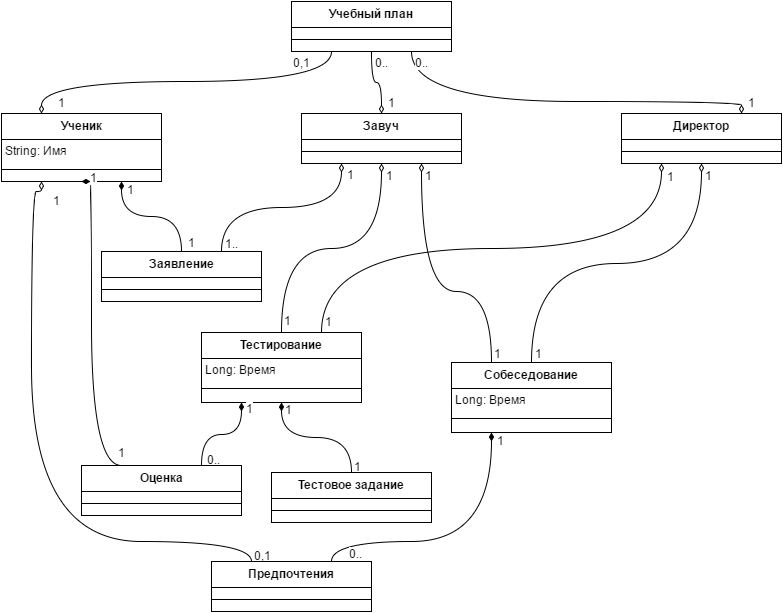

The diagram above was exported from draw.io. Its source (the exported page's mxGraphModel, read from the mxfile embedded in the PNG):
<mxGraphModel dx="880" dy="448" grid="1" gridSize="10" guides="1" tooltips="1" connect="1" arrows="1" fold="1" page="1" pageScale="1" pageWidth="826" pageHeight="1169" background="#ffffff" math="0" shadow="0">
  <root>
    <mxCell id="0" />
    <mxCell id="1" parent="0" />
    <mxCell id="18" value="Директор" style="swimlane;html=1;fontStyle=1;align=center;verticalAlign=top;childLayout=stackLayout;horizontal=1;startSize=26;horizontalStack=0;resizeParent=1;resizeLast=0;collapsible=1;marginBottom=0;swimlaneFillColor=#ffffff;" parent="1" vertex="1">
      <mxGeometry x="630" y="122" width="160" height="50" as="geometry" />
    </mxCell>
    <mxCell id="20" value="" style="line;html=1;strokeWidth=1;fillColor=none;align=left;verticalAlign=middle;spacingTop=-1;spacingLeft=3;spacingRight=3;rotatable=0;labelPosition=right;points=[];portConstraint=eastwest;" parent="18" vertex="1">
      <mxGeometry y="26" width="160" height="24" as="geometry" />
    </mxCell>
    <mxCell id="22" value="Ученик" style="swimlane;html=1;fontStyle=1;align=center;verticalAlign=top;childLayout=stackLayout;horizontal=1;startSize=26;horizontalStack=0;resizeParent=1;resizeLast=0;collapsible=1;marginBottom=0;swimlaneFillColor=#ffffff;" parent="1" vertex="1">
      <mxGeometry x="10" y="122" width="160" height="68" as="geometry" />
    </mxCell>
    <mxCell id="23" value="String: Имя" style="text;html=1;strokeColor=none;fillColor=none;align=left;verticalAlign=top;spacingLeft=4;spacingRight=4;whiteSpace=wrap;overflow=hidden;rotatable=0;points=[[0,0.5],[1,0.5]];portConstraint=eastwest;" parent="22" vertex="1">
      <mxGeometry y="26" width="160" height="26" as="geometry" />
    </mxCell>
    <mxCell id="24" value="" style="line;html=1;strokeWidth=1;fillColor=none;align=left;verticalAlign=middle;spacingTop=-1;spacingLeft=3;spacingRight=3;rotatable=0;labelPosition=right;points=[];portConstraint=eastwest;" parent="22" vertex="1">
      <mxGeometry y="52" width="160" height="8" as="geometry" />
    </mxCell>
    <mxCell id="26" value="Завуч" style="swimlane;html=1;fontStyle=1;align=center;verticalAlign=top;childLayout=stackLayout;horizontal=1;startSize=26;horizontalStack=0;resizeParent=1;resizeLast=0;collapsible=1;marginBottom=0;swimlaneFillColor=#ffffff;" parent="1" vertex="1">
      <mxGeometry x="310" y="122" width="160" height="50" as="geometry" />
    </mxCell>
    <mxCell id="28" value="" style="line;html=1;strokeWidth=1;fillColor=none;align=left;verticalAlign=middle;spacingTop=-1;spacingLeft=3;spacingRight=3;rotatable=0;labelPosition=right;points=[];portConstraint=eastwest;" parent="26" vertex="1">
      <mxGeometry y="26" width="160" height="24" as="geometry" />
    </mxCell>
    <mxCell id="51" style="edgeStyle=orthogonalEdgeStyle;curved=1;rounded=0;html=1;exitX=0.5;exitY=0;entryX=0.75;entryY=1;shadow=0;endArrow=diamondThin;endFill=1;jettySize=auto;orthogonalLoop=1;" parent="1" source="47" target="22" edge="1">
      <mxGeometry relative="1" as="geometry">
        <Array as="points">
          <mxPoint x="190" y="225" />
          <mxPoint x="130" y="225" />
        </Array>
      </mxGeometry>
    </mxCell>
    <mxCell id="57" value="1" style="text;html=1;resizable=0;points=[];;align=center;verticalAlign=middle;labelBackgroundColor=#ffffff;" parent="51" vertex="1" connectable="0">
      <mxGeometry x="-0.8" y="-1" relative="1" as="geometry">
        <mxPoint x="9" y="3" as="offset" />
      </mxGeometry>
    </mxCell>
    <mxCell id="59" value="1" style="text;html=1;resizable=0;points=[];;align=center;verticalAlign=middle;labelBackgroundColor=#ffffff;" parent="51" vertex="1" connectable="0">
      <mxGeometry x="0.775" y="-1" relative="1" as="geometry">
        <mxPoint x="8" y="-8" as="offset" />
      </mxGeometry>
    </mxCell>
    <mxCell id="60" style="edgeStyle=orthogonalEdgeStyle;curved=1;rounded=0;html=1;exitX=0.75;exitY=0;entryX=0.25;entryY=1;shadow=0;endArrow=diamondThin;endFill=0;jettySize=auto;orthogonalLoop=1;" parent="1" source="47" target="26" edge="1">
      <mxGeometry relative="1" as="geometry" />
    </mxCell>
    <mxCell id="72" value="1.." style="text;html=1;resizable=0;points=[];;align=center;verticalAlign=middle;labelBackgroundColor=#ffffff;" parent="60" vertex="1" connectable="0">
      <mxGeometry x="-0.8846" relative="1" as="geometry">
        <mxPoint x="10" y="3" as="offset" />
      </mxGeometry>
    </mxCell>
    <mxCell id="73" value="1" style="text;html=1;resizable=0;points=[];;align=center;verticalAlign=middle;labelBackgroundColor=#ffffff;" parent="60" vertex="1" connectable="0">
      <mxGeometry x="0.8942" y="-3" relative="1" as="geometry">
        <mxPoint x="6" y="-1" as="offset" />
      </mxGeometry>
    </mxCell>
    <mxCell id="47" value="Заявление" style="swimlane;html=1;fontStyle=1;align=center;verticalAlign=top;childLayout=stackLayout;horizontal=1;startSize=26;horizontalStack=0;resizeParent=1;resizeLast=0;collapsible=1;marginBottom=0;swimlaneFillColor=#ffffff;" parent="1" vertex="1">
      <mxGeometry x="110" y="260" width="160" height="50" as="geometry" />
    </mxCell>
    <mxCell id="49" value="" style="line;html=1;strokeWidth=1;fillColor=none;align=left;verticalAlign=middle;spacingTop=-1;spacingLeft=3;spacingRight=3;rotatable=0;labelPosition=right;points=[];portConstraint=eastwest;" parent="47" vertex="1">
      <mxGeometry y="26" width="160" height="24" as="geometry" />
    </mxCell>
    <mxCell id="89" style="edgeStyle=orthogonalEdgeStyle;curved=1;rounded=0;html=1;exitX=0.5;exitY=0;entryX=0.5;entryY=1;shadow=0;endArrow=diamondThin;endFill=0;jettySize=auto;orthogonalLoop=1;" parent="1" source="62" target="26" edge="1">
      <mxGeometry relative="1" as="geometry" />
    </mxCell>
    <mxCell id="91" value="1" style="text;html=1;resizable=0;points=[];;align=center;verticalAlign=middle;labelBackgroundColor=#ffffff;" parent="89" vertex="1" connectable="0">
      <mxGeometry x="-0.899" y="-1" relative="1" as="geometry">
        <mxPoint x="5" y="1" as="offset" />
      </mxGeometry>
    </mxCell>
    <mxCell id="93" value="1" style="text;html=1;resizable=0;points=[];;align=center;verticalAlign=middle;labelBackgroundColor=#ffffff;" parent="89" vertex="1" connectable="0">
      <mxGeometry x="0.8586" y="-1" relative="1" as="geometry">
        <mxPoint x="7" y="-8" as="offset" />
      </mxGeometry>
    </mxCell>
    <mxCell id="90" style="edgeStyle=orthogonalEdgeStyle;curved=1;rounded=0;html=1;exitX=0.75;exitY=0;entryX=0.25;entryY=1;shadow=0;endArrow=diamondThin;endFill=0;jettySize=auto;orthogonalLoop=1;" parent="1" source="62" target="18" edge="1">
      <mxGeometry relative="1" as="geometry" />
    </mxCell>
    <mxCell id="92" value="1" style="text;html=1;resizable=0;points=[];;align=center;verticalAlign=middle;labelBackgroundColor=#ffffff;" parent="90" vertex="1" connectable="0">
      <mxGeometry x="-0.9447" y="-2" relative="1" as="geometry">
        <mxPoint x="5" y="2" as="offset" />
      </mxGeometry>
    </mxCell>
    <mxCell id="94" value="1" style="text;html=1;resizable=0;points=[];;align=center;verticalAlign=middle;labelBackgroundColor=#ffffff;" parent="90" vertex="1" connectable="0">
      <mxGeometry x="0.9196" y="-2" relative="1" as="geometry">
        <mxPoint x="7" y="-8" as="offset" />
      </mxGeometry>
    </mxCell>
    <mxCell id="62" value="Тестирование" style="swimlane;html=1;fontStyle=1;align=center;verticalAlign=top;childLayout=stackLayout;horizontal=1;startSize=26;horizontalStack=0;resizeParent=1;resizeLast=0;collapsible=1;marginBottom=0;swimlaneFillColor=#ffffff;" parent="1" vertex="1">
      <mxGeometry x="210" y="341" width="160" height="70" as="geometry" />
    </mxCell>
    <mxCell id="63" value="Long: Время" style="text;html=1;strokeColor=none;fillColor=none;align=left;verticalAlign=top;spacingLeft=4;spacingRight=4;whiteSpace=wrap;overflow=hidden;rotatable=0;points=[[0,0.5],[1,0.5]];portConstraint=eastwest;" parent="62" vertex="1">
      <mxGeometry y="26" width="160" height="26" as="geometry" />
    </mxCell>
    <mxCell id="64" value="" style="line;html=1;strokeWidth=1;fillColor=none;align=left;verticalAlign=middle;spacingTop=-1;spacingLeft=3;spacingRight=3;rotatable=0;labelPosition=right;points=[];portConstraint=eastwest;" parent="62" vertex="1">
      <mxGeometry y="52" width="160" height="8" as="geometry" />
    </mxCell>
    <mxCell id="70" style="edgeStyle=orthogonalEdgeStyle;curved=1;rounded=0;html=1;exitX=0.5;exitY=0;entryX=0.5;entryY=1;shadow=0;endArrow=diamondThin;endFill=1;jettySize=auto;orthogonalLoop=1;" parent="1" source="66" target="62" edge="1">
      <mxGeometry relative="1" as="geometry" />
    </mxCell>
    <mxCell id="81" value="1" style="text;html=1;resizable=0;points=[];;align=center;verticalAlign=middle;labelBackgroundColor=#ffffff;" parent="70" vertex="1" connectable="0">
      <mxGeometry x="-0.8941" y="3" relative="1" as="geometry">
        <mxPoint x="9" as="offset" />
      </mxGeometry>
    </mxCell>
    <mxCell id="82" value="1" style="text;html=1;resizable=0;points=[];;align=center;verticalAlign=middle;labelBackgroundColor=#ffffff;" parent="70" vertex="1" connectable="0">
      <mxGeometry x="0.8824" y="-2" relative="1" as="geometry">
        <mxPoint x="5" y="-2" as="offset" />
      </mxGeometry>
    </mxCell>
    <mxCell id="66" value="Тестовое задание" style="swimlane;html=1;fontStyle=1;align=center;verticalAlign=top;childLayout=stackLayout;horizontal=1;startSize=26;horizontalStack=0;resizeParent=1;resizeLast=0;collapsible=1;marginBottom=0;swimlaneFillColor=#ffffff;" parent="1" vertex="1">
      <mxGeometry x="280" y="481" width="160" height="50" as="geometry" />
    </mxCell>
    <mxCell id="68" value="" style="line;html=1;strokeWidth=1;fillColor=none;align=left;verticalAlign=middle;spacingTop=-1;spacingLeft=3;spacingRight=3;rotatable=0;labelPosition=right;points=[];portConstraint=eastwest;" parent="66" vertex="1">
      <mxGeometry y="26" width="160" height="24" as="geometry" />
    </mxCell>
    <mxCell id="79" style="edgeStyle=orthogonalEdgeStyle;curved=1;rounded=0;html=1;exitX=0.75;exitY=0;entryX=0.25;entryY=1;shadow=0;endArrow=diamondThin;endFill=1;jettySize=auto;orthogonalLoop=1;" parent="1" source="75" target="62" edge="1">
      <mxGeometry relative="1" as="geometry" />
    </mxCell>
    <mxCell id="83" value="1" style="text;html=1;resizable=0;points=[];;align=center;verticalAlign=middle;labelBackgroundColor=#ffffff;" parent="79" vertex="1" connectable="0">
      <mxGeometry x="0.7818" relative="1" as="geometry">
        <mxPoint x="8" y="-6" as="offset" />
      </mxGeometry>
    </mxCell>
    <mxCell id="84" value="0.." style="text;html=1;resizable=0;points=[];;align=center;verticalAlign=middle;labelBackgroundColor=#ffffff;" parent="79" vertex="1" connectable="0">
      <mxGeometry x="-0.8545" y="-3" relative="1" as="geometry">
        <mxPoint x="9" as="offset" />
      </mxGeometry>
    </mxCell>
    <mxCell id="85" style="edgeStyle=orthogonalEdgeStyle;curved=1;rounded=0;html=1;entryX=0.5;entryY=1;shadow=0;endArrow=diamondThin;endFill=1;jettySize=auto;orthogonalLoop=1;exitX=0.25;exitY=0;" parent="1" source="75" target="22" edge="1">
      <mxGeometry relative="1" as="geometry">
        <Array as="points">
          <mxPoint x="100" y="474" />
          <mxPoint x="100" y="190" />
        </Array>
        <mxPoint x="150" y="450" as="sourcePoint" />
      </mxGeometry>
    </mxCell>
    <mxCell id="87" value="1" style="text;html=1;resizable=0;points=[];;align=center;verticalAlign=middle;labelBackgroundColor=#ffffff;" parent="85" vertex="1" connectable="0">
      <mxGeometry x="-0.9522" y="-1" relative="1" as="geometry">
        <mxPoint x="8" y="-13" as="offset" />
      </mxGeometry>
    </mxCell>
    <mxCell id="88" value="1" style="text;html=1;resizable=0;points=[];;align=center;verticalAlign=middle;labelBackgroundColor=#ffffff;" parent="85" vertex="1" connectable="0">
      <mxGeometry x="0.9522" y="-3" relative="1" as="geometry">
        <mxPoint x="4" y="-2" as="offset" />
      </mxGeometry>
    </mxCell>
    <mxCell id="75" value="Оценка" style="swimlane;html=1;fontStyle=1;align=center;verticalAlign=top;childLayout=stackLayout;horizontal=1;startSize=26;horizontalStack=0;resizeParent=1;resizeLast=0;collapsible=1;marginBottom=0;swimlaneFillColor=#ffffff;" parent="1" vertex="1">
      <mxGeometry x="90" y="474" width="160" height="50" as="geometry" />
    </mxCell>
    <mxCell id="77" value="" style="line;html=1;strokeWidth=1;fillColor=none;align=left;verticalAlign=middle;spacingTop=-1;spacingLeft=3;spacingRight=3;rotatable=0;labelPosition=right;points=[];portConstraint=eastwest;" parent="75" vertex="1">
      <mxGeometry y="26" width="160" height="24" as="geometry" />
    </mxCell>
    <mxCell id="101" style="edgeStyle=orthogonalEdgeStyle;curved=1;rounded=0;html=1;exitX=0.25;exitY=0;entryX=0.75;entryY=1;shadow=0;endArrow=diamondThin;endFill=0;jettySize=auto;orthogonalLoop=1;" parent="1" source="97" target="26" edge="1">
      <mxGeometry relative="1" as="geometry">
        <Array as="points">
          <mxPoint x="500" y="300" />
          <mxPoint x="430" y="300" />
        </Array>
      </mxGeometry>
    </mxCell>
    <mxCell id="105" value="1" style="text;html=1;resizable=0;points=[];;align=center;verticalAlign=middle;labelBackgroundColor=#ffffff;" parent="101" vertex="1" connectable="0">
      <mxGeometry x="0.8736" y="-2" relative="1" as="geometry">
        <mxPoint x="5" y="-6" as="offset" />
      </mxGeometry>
    </mxCell>
    <mxCell id="106" value="1" style="text;html=1;resizable=0;points=[];;align=center;verticalAlign=middle;labelBackgroundColor=#ffffff;" parent="101" vertex="1" connectable="0">
      <mxGeometry x="-0.9257" relative="1" as="geometry">
        <mxPoint x="6" as="offset" />
      </mxGeometry>
    </mxCell>
    <mxCell id="102" style="edgeStyle=orthogonalEdgeStyle;curved=1;rounded=0;html=1;exitX=0.5;exitY=0;entryX=0.5;entryY=1;shadow=0;endArrow=diamondThin;endFill=0;jettySize=auto;orthogonalLoop=1;" parent="1" source="97" target="18" edge="1">
      <mxGeometry relative="1" as="geometry" />
    </mxCell>
    <mxCell id="107" value="1" style="text;html=1;resizable=0;points=[];;align=center;verticalAlign=middle;labelBackgroundColor=#ffffff;" parent="102" vertex="1" connectable="0">
      <mxGeometry x="-0.9404" y="-3" relative="1" as="geometry">
        <mxPoint x="4" y="1" as="offset" />
      </mxGeometry>
    </mxCell>
    <mxCell id="108" value="1" style="text;html=1;resizable=0;points=[];;align=center;verticalAlign=middle;labelBackgroundColor=#ffffff;" parent="102" vertex="1" connectable="0">
      <mxGeometry x="0.9187" y="-3" relative="1" as="geometry">
        <mxPoint x="4" y="-4" as="offset" />
      </mxGeometry>
    </mxCell>
    <mxCell id="97" value="Собеседование" style="swimlane;html=1;fontStyle=1;align=center;verticalAlign=top;childLayout=stackLayout;horizontal=1;startSize=26;horizontalStack=0;resizeParent=1;resizeLast=0;collapsible=1;marginBottom=0;swimlaneFillColor=#ffffff;" parent="1" vertex="1">
      <mxGeometry x="460" y="371" width="160" height="70" as="geometry" />
    </mxCell>
    <mxCell id="98" value="&lt;span&gt;Long: Время&lt;/span&gt;" style="text;html=1;strokeColor=none;fillColor=none;align=left;verticalAlign=top;spacingLeft=4;spacingRight=4;whiteSpace=wrap;overflow=hidden;rotatable=0;points=[[0,0.5],[1,0.5]];portConstraint=eastwest;" parent="97" vertex="1">
      <mxGeometry y="26" width="160" height="26" as="geometry" />
    </mxCell>
    <mxCell id="99" value="" style="line;html=1;strokeWidth=1;fillColor=none;align=left;verticalAlign=middle;spacingTop=-1;spacingLeft=3;spacingRight=3;rotatable=0;labelPosition=right;points=[];portConstraint=eastwest;" parent="97" vertex="1">
      <mxGeometry y="52" width="160" height="8" as="geometry" />
    </mxCell>
    <mxCell id="114" style="edgeStyle=orthogonalEdgeStyle;curved=1;rounded=0;html=1;exitX=0.25;exitY=0;shadow=0;endArrow=diamondThin;endFill=0;jettySize=auto;orthogonalLoop=1;entryX=0.25;entryY=1;" parent="1" source="109" target="22" edge="1">
      <mxGeometry relative="1" as="geometry">
        <mxPoint x="20" y="190" as="targetPoint" />
        <Array as="points">
          <mxPoint x="260" y="550" />
          <mxPoint x="40" y="550" />
          <mxPoint x="40" y="200" />
          <mxPoint x="50" y="200" />
        </Array>
      </mxGeometry>
    </mxCell>
    <mxCell id="115" value="0,1" style="text;html=1;resizable=0;points=[];;align=center;verticalAlign=middle;labelBackgroundColor=#ffffff;" parent="114" vertex="1" connectable="0">
      <mxGeometry x="-0.9774" y="3" relative="1" as="geometry">
        <mxPoint x="14" as="offset" />
      </mxGeometry>
    </mxCell>
    <mxCell id="116" value="1" style="text;html=1;resizable=0;points=[];;align=center;verticalAlign=middle;labelBackgroundColor=#ffffff;" parent="114" vertex="1" connectable="0">
      <mxGeometry x="0.9645" relative="1" as="geometry">
        <mxPoint x="16" y="8" as="offset" />
      </mxGeometry>
    </mxCell>
    <mxCell id="118" style="edgeStyle=orthogonalEdgeStyle;curved=1;rounded=0;html=1;exitX=0.75;exitY=0;entryX=0.25;entryY=1;shadow=0;endArrow=diamondThin;endFill=1;jettySize=auto;orthogonalLoop=1;" parent="1" source="109" target="97" edge="1">
      <mxGeometry relative="1" as="geometry">
        <Array as="points">
          <mxPoint x="340" y="550" />
          <mxPoint x="500" y="550" />
        </Array>
      </mxGeometry>
    </mxCell>
    <mxCell id="119" value="0.." style="text;html=1;resizable=0;points=[];;align=center;verticalAlign=middle;labelBackgroundColor=#ffffff;" parent="118" vertex="1" connectable="0">
      <mxGeometry x="-0.9377" y="-3" relative="1" as="geometry">
        <mxPoint x="21" as="offset" />
      </mxGeometry>
    </mxCell>
    <mxCell id="120" value="1" style="text;html=1;resizable=0;points=[];;align=center;verticalAlign=middle;labelBackgroundColor=#ffffff;" parent="118" vertex="1" connectable="0">
      <mxGeometry x="0.9308" relative="1" as="geometry">
        <mxPoint x="9" y="-3" as="offset" />
      </mxGeometry>
    </mxCell>
    <mxCell id="109" value="Предпочтения" style="swimlane;html=1;fontStyle=1;align=center;verticalAlign=top;childLayout=stackLayout;horizontal=1;startSize=26;horizontalStack=0;resizeParent=1;resizeLast=0;collapsible=1;marginBottom=0;swimlaneFillColor=#ffffff;" parent="1" vertex="1">
      <mxGeometry x="220" y="570" width="160" height="50" as="geometry" />
    </mxCell>
    <mxCell id="111" value="" style="line;html=1;strokeWidth=1;fillColor=none;align=left;verticalAlign=middle;spacingTop=-1;spacingLeft=3;spacingRight=3;rotatable=0;labelPosition=right;points=[];portConstraint=eastwest;" parent="109" vertex="1">
      <mxGeometry y="26" width="160" height="24" as="geometry" />
    </mxCell>
    <mxCell id="126" style="edgeStyle=orthogonalEdgeStyle;curved=1;rounded=0;html=1;exitX=0.75;exitY=1;entryX=0.75;entryY=0;shadow=0;endArrow=diamondThin;endFill=0;jettySize=auto;orthogonalLoop=1;" parent="1" source="122" target="18" edge="1">
      <mxGeometry relative="1" as="geometry">
        <Array as="points">
          <mxPoint x="420" y="110" />
          <mxPoint x="750" y="110" />
        </Array>
      </mxGeometry>
    </mxCell>
    <mxCell id="127" value="1" style="text;html=1;resizable=0;points=[];;align=center;verticalAlign=middle;labelBackgroundColor=#ffffff;" parent="126" vertex="1" connectable="0">
      <mxGeometry x="0.9743" y="-2" relative="1" as="geometry">
        <mxPoint x="12" y="-7" as="offset" />
      </mxGeometry>
    </mxCell>
    <mxCell id="128" value="0.." style="text;html=1;resizable=0;points=[];;align=center;verticalAlign=middle;labelBackgroundColor=#ffffff;" parent="126" vertex="1" connectable="0">
      <mxGeometry x="-0.9686" y="-1" relative="1" as="geometry">
        <mxPoint x="11" y="4" as="offset" />
      </mxGeometry>
    </mxCell>
    <mxCell id="130" style="rounded=0;html=1;exitX=0.5;exitY=1;shadow=0;endArrow=diamondThin;endFill=0;jettySize=auto;orthogonalLoop=1;entryX=0.5;entryY=0;edgeStyle=orthogonalEdgeStyle;curved=1;" parent="1" source="122" edge="1" target="26">
      <mxGeometry relative="1" as="geometry">
        <mxPoint x="410" y="170" as="targetPoint" />
      </mxGeometry>
    </mxCell>
    <mxCell id="131" value="1" style="text;html=1;resizable=0;points=[];;align=center;verticalAlign=middle;labelBackgroundColor=#ffffff;" parent="130" vertex="1" connectable="0">
      <mxGeometry x="0.9448" y="-2" relative="1" as="geometry">
        <mxPoint x="12" y="-10" as="offset" />
      </mxGeometry>
    </mxCell>
    <mxCell id="132" value="0.." style="text;html=1;resizable=0;points=[];;align=center;verticalAlign=middle;labelBackgroundColor=#ffffff;" parent="130" vertex="1" connectable="0">
      <mxGeometry x="-0.9632" y="-1" relative="1" as="geometry">
        <mxPoint x="11" y="9" as="offset" />
      </mxGeometry>
    </mxCell>
    <mxCell id="134" style="edgeStyle=orthogonalEdgeStyle;curved=1;rounded=0;html=1;exitX=0.25;exitY=1;shadow=0;endArrow=diamondThin;endFill=0;jettySize=auto;orthogonalLoop=1;entryX=0.25;entryY=0;" parent="1" source="122" edge="1" target="22">
      <mxGeometry relative="1" as="geometry">
        <mxPoint x="50" y="110" as="targetPoint" />
        <Array as="points">
          <mxPoint x="340" y="90" />
          <mxPoint x="50" y="90" />
        </Array>
      </mxGeometry>
    </mxCell>
    <mxCell id="136" value="0,1" style="text;html=1;resizable=0;points=[];;align=center;verticalAlign=middle;labelBackgroundColor=#ffffff;" parent="134" vertex="1" connectable="0">
      <mxGeometry x="-0.9664" y="-1" relative="1" as="geometry">
        <mxPoint x="-29" y="4" as="offset" />
      </mxGeometry>
    </mxCell>
    <mxCell id="137" value="1" style="text;html=1;resizable=0;points=[];;align=center;verticalAlign=middle;labelBackgroundColor=#ffffff;" parent="134" vertex="1" connectable="0">
      <mxGeometry x="0.953" y="-3" relative="1" as="geometry">
        <mxPoint x="23" y="-4" as="offset" />
      </mxGeometry>
    </mxCell>
    <mxCell id="122" value="Учебный план" style="swimlane;html=1;fontStyle=1;align=center;verticalAlign=top;childLayout=stackLayout;horizontal=1;startSize=26;horizontalStack=0;resizeParent=1;resizeLast=0;collapsible=1;marginBottom=0;swimlaneFillColor=#ffffff;" parent="1" vertex="1">
      <mxGeometry x="300" y="10" width="160" height="50" as="geometry" />
    </mxCell>
    <mxCell id="124" value="" style="line;html=1;strokeWidth=1;fillColor=none;align=left;verticalAlign=middle;spacingTop=-1;spacingLeft=3;spacingRight=3;rotatable=0;labelPosition=right;points=[];portConstraint=eastwest;" parent="122" vertex="1">
      <mxGeometry y="26" width="160" height="24" as="geometry" />
    </mxCell>
  </root>
</mxGraphModel>